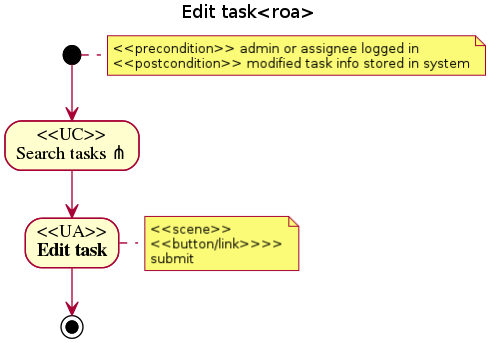

The diagram above was rendered by PlantUML. Its source (embedded in the PNG):
@startuml
title Edit task<roa>
note right: <<precondition>> admin or assignee logged in\n<<postcondition>> modified task info stored in system
(*) --> "<<UC>>\nSearch tasks ?" 
--> "<<UA>>\nEdit task"
note right: <<scene>>\n<<button/link>>>>\nsubmit
--> (*)
@enduml